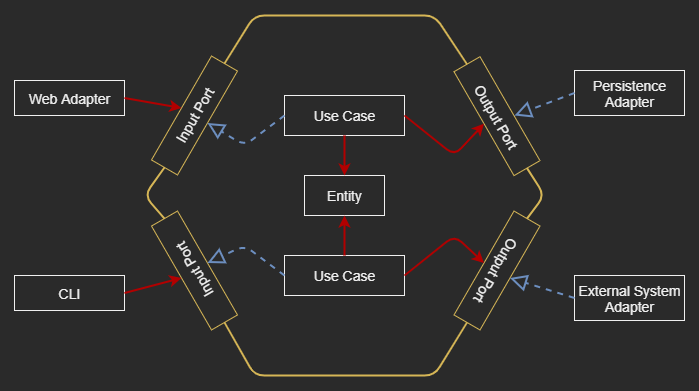

The diagram above was exported from draw.io. Its source (the exported page's mxGraphModel, read from the mxfile embedded in the PNG):
<mxGraphModel dx="1342" dy="823" grid="1" gridSize="10" guides="1" tooltips="1" connect="1" arrows="1" fold="1" page="1" pageScale="1" pageWidth="1100" pageHeight="850" math="0" shadow="0">
  <root>
    <mxCell id="0" />
    <mxCell id="1" parent="0" />
    <mxCell id="X7M7NVKLnOqEHzijPsJR-1" value="Entity" style="html=1;fillColor=none;fontSize=14;" vertex="1" parent="1">
      <mxGeometry x="510" y="400" width="80" height="40" as="geometry" />
    </mxCell>
    <mxCell id="X7M7NVKLnOqEHzijPsJR-3" value="Use Case" style="html=1;fillColor=none;fontSize=14;" vertex="1" parent="1">
      <mxGeometry x="490" y="320" width="120" height="40" as="geometry" />
    </mxCell>
    <mxCell id="X7M7NVKLnOqEHzijPsJR-4" value="Use Case" style="html=1;fillColor=none;fontSize=14;" vertex="1" parent="1">
      <mxGeometry x="490" y="480" width="120" height="40" as="geometry" />
    </mxCell>
    <mxCell id="X7M7NVKLnOqEHzijPsJR-5" value="" style="endArrow=classic;html=1;strokeWidth=2;fillColor=#e51400;strokeColor=#B20000;exitX=0.5;exitY=1;exitDx=0;exitDy=0;entryX=0.5;entryY=0;entryDx=0;entryDy=0;" edge="1" parent="1" source="X7M7NVKLnOqEHzijPsJR-3" target="X7M7NVKLnOqEHzijPsJR-1">
      <mxGeometry width="50" height="50" relative="1" as="geometry">
        <mxPoint x="520" y="450" as="sourcePoint" />
        <mxPoint x="570" y="400" as="targetPoint" />
      </mxGeometry>
    </mxCell>
    <mxCell id="X7M7NVKLnOqEHzijPsJR-6" value="" style="endArrow=classic;html=1;strokeWidth=2;fillColor=#e51400;strokeColor=#B20000;exitX=0.5;exitY=0;exitDx=0;exitDy=0;entryX=0.5;entryY=1;entryDx=0;entryDy=0;" edge="1" parent="1" source="X7M7NVKLnOqEHzijPsJR-4" target="X7M7NVKLnOqEHzijPsJR-1">
      <mxGeometry width="50" height="50" relative="1" as="geometry">
        <mxPoint x="583" y="370" as="sourcePoint" />
        <mxPoint x="583" y="410" as="targetPoint" />
      </mxGeometry>
    </mxCell>
    <mxCell id="X7M7NVKLnOqEHzijPsJR-7" value="Input Port" style="html=1;rotation=-60;fillColor=none;strokeColor=#D6B656;fontSize=14;" vertex="1" parent="1">
      <mxGeometry x="340" y="325" width="120" height="30" as="geometry" />
    </mxCell>
    <mxCell id="X7M7NVKLnOqEHzijPsJR-8" value="Input Port" style="html=1;rotation=-120;fillColor=none;strokeColor=#D6B656;fontSize=14;" vertex="1" parent="1">
      <mxGeometry x="340" y="480" width="120" height="30" as="geometry" />
    </mxCell>
    <mxCell id="X7M7NVKLnOqEHzijPsJR-9" value="Output Port" style="html=1;rotation=60;fillColor=none;strokeColor=#D6B656;fontSize=14;" vertex="1" parent="1">
      <mxGeometry x="642.5" y="325.67" width="120" height="30" as="geometry" />
    </mxCell>
    <mxCell id="X7M7NVKLnOqEHzijPsJR-11" value="Output Port" style="html=1;rotation=-240;fillColor=none;strokeColor=#D6B656;fontSize=14;" vertex="1" parent="1">
      <mxGeometry x="642.5" y="480" width="120" height="30" as="geometry" />
    </mxCell>
    <mxCell id="X7M7NVKLnOqEHzijPsJR-13" value="" style="endArrow=none;html=1;strokeWidth=2;exitX=1;exitY=0.5;exitDx=0;exitDy=0;entryX=0;entryY=0.5;entryDx=0;entryDy=0;fillColor=#fff2cc;strokeColor=#d6b656;" edge="1" parent="1" source="X7M7NVKLnOqEHzijPsJR-7" target="X7M7NVKLnOqEHzijPsJR-9">
      <mxGeometry width="50" height="50" relative="1" as="geometry">
        <mxPoint x="500" y="220" as="sourcePoint" />
        <mxPoint x="550" y="170" as="targetPoint" />
        <Array as="points">
          <mxPoint x="460" y="240" />
          <mxPoint x="640" y="240" />
        </Array>
      </mxGeometry>
    </mxCell>
    <mxCell id="X7M7NVKLnOqEHzijPsJR-14" value="" style="endArrow=none;html=1;strokeWidth=2;exitX=0;exitY=0.5;exitDx=0;exitDy=0;entryX=1;entryY=0.5;entryDx=0;entryDy=0;fillColor=#fff2cc;strokeColor=#d6b656;" edge="1" parent="1" source="X7M7NVKLnOqEHzijPsJR-8" target="X7M7NVKLnOqEHzijPsJR-11">
      <mxGeometry width="50" height="50" relative="1" as="geometry">
        <mxPoint x="450" y="600" as="sourcePoint" />
        <mxPoint x="666" y="620" as="targetPoint" />
        <Array as="points">
          <mxPoint x="460" y="600" />
          <mxPoint x="640" y="600" />
        </Array>
      </mxGeometry>
    </mxCell>
    <mxCell id="X7M7NVKLnOqEHzijPsJR-15" value="" style="endArrow=none;html=1;strokeWidth=2;entryX=0;entryY=0.5;entryDx=0;entryDy=0;exitX=1;exitY=0.5;exitDx=0;exitDy=0;fillColor=#fff2cc;strokeColor=#d6b656;" edge="1" parent="1" source="X7M7NVKLnOqEHzijPsJR-8" target="X7M7NVKLnOqEHzijPsJR-7">
      <mxGeometry width="50" height="50" relative="1" as="geometry">
        <mxPoint x="520" y="450" as="sourcePoint" />
        <mxPoint x="570" y="400" as="targetPoint" />
        <Array as="points">
          <mxPoint x="350" y="420" />
        </Array>
      </mxGeometry>
    </mxCell>
    <mxCell id="X7M7NVKLnOqEHzijPsJR-16" value="" style="endArrow=none;html=1;strokeWidth=2;entryX=1;entryY=0.5;entryDx=0;entryDy=0;exitX=0;exitY=0.5;exitDx=0;exitDy=0;fillColor=#fff2cc;strokeColor=#d6b656;" edge="1" parent="1" source="X7M7NVKLnOqEHzijPsJR-11" target="X7M7NVKLnOqEHzijPsJR-9">
      <mxGeometry width="50" height="50" relative="1" as="geometry">
        <mxPoint x="810" y="430" as="sourcePoint" />
        <mxPoint x="860" y="380" as="targetPoint" />
        <Array as="points">
          <mxPoint x="750" y="420" />
        </Array>
      </mxGeometry>
    </mxCell>
    <mxCell id="X7M7NVKLnOqEHzijPsJR-17" value="" style="endArrow=block;dashed=1;endFill=0;endSize=12;html=1;strokeWidth=2;entryX=0.5;entryY=1;entryDx=0;entryDy=0;exitX=0;exitY=0.5;exitDx=0;exitDy=0;fillColor=#dae8fc;strokeColor=#6c8ebf;" edge="1" parent="1" source="X7M7NVKLnOqEHzijPsJR-3" target="X7M7NVKLnOqEHzijPsJR-7">
      <mxGeometry width="160" relative="1" as="geometry">
        <mxPoint x="470" y="420" as="sourcePoint" />
        <mxPoint x="630" y="420" as="targetPoint" />
        <Array as="points">
          <mxPoint x="450" y="370" />
        </Array>
      </mxGeometry>
    </mxCell>
    <mxCell id="X7M7NVKLnOqEHzijPsJR-18" value="" style="endArrow=block;dashed=1;endFill=0;endSize=12;html=1;strokeWidth=2;entryX=0.5;entryY=1;entryDx=0;entryDy=0;exitX=0;exitY=0.5;exitDx=0;exitDy=0;fillColor=#dae8fc;strokeColor=#6c8ebf;" edge="1" parent="1" source="X7M7NVKLnOqEHzijPsJR-4" target="X7M7NVKLnOqEHzijPsJR-8">
      <mxGeometry width="160" relative="1" as="geometry">
        <mxPoint x="490" y="416.25" as="sourcePoint" />
        <mxPoint x="412.99038105676664" y="423.75" as="targetPoint" />
        <Array as="points">
          <mxPoint x="450" y="470" />
        </Array>
      </mxGeometry>
    </mxCell>
    <mxCell id="X7M7NVKLnOqEHzijPsJR-20" value="" style="endArrow=classic;html=1;strokeWidth=2;fillColor=#e51400;strokeColor=#B20000;entryX=0.5;entryY=1;entryDx=0;entryDy=0;exitX=1;exitY=0.5;exitDx=0;exitDy=0;" edge="1" parent="1" source="X7M7NVKLnOqEHzijPsJR-3" target="X7M7NVKLnOqEHzijPsJR-9">
      <mxGeometry width="50" height="50" relative="1" as="geometry">
        <mxPoint x="600" y="370" as="sourcePoint" />
        <mxPoint x="600" y="410" as="targetPoint" />
        <Array as="points">
          <mxPoint x="660" y="380" />
        </Array>
      </mxGeometry>
    </mxCell>
    <mxCell id="X7M7NVKLnOqEHzijPsJR-21" value="" style="endArrow=classic;html=1;strokeWidth=2;fillColor=#e51400;strokeColor=#B20000;exitX=1;exitY=0.5;exitDx=0;exitDy=0;entryX=0.5;entryY=1;entryDx=0;entryDy=0;" edge="1" parent="1" source="X7M7NVKLnOqEHzijPsJR-4" target="X7M7NVKLnOqEHzijPsJR-11">
      <mxGeometry width="50" height="50" relative="1" as="geometry">
        <mxPoint x="640" y="465" as="sourcePoint" />
        <mxPoint x="640" y="425" as="targetPoint" />
        <Array as="points">
          <mxPoint x="660" y="460" />
        </Array>
      </mxGeometry>
    </mxCell>
    <mxCell id="X7M7NVKLnOqEHzijPsJR-22" value="Web Adapter" style="html=1;fillColor=none;fontSize=14;" vertex="1" parent="1">
      <mxGeometry x="220" y="305" width="110" height="35" as="geometry" />
    </mxCell>
    <mxCell id="X7M7NVKLnOqEHzijPsJR-23" value="CLI" style="html=1;fillColor=none;fontSize=14;" vertex="1" parent="1">
      <mxGeometry x="220" y="500" width="110" height="35" as="geometry" />
    </mxCell>
    <mxCell id="X7M7NVKLnOqEHzijPsJR-24" value="" style="endArrow=classic;html=1;strokeWidth=2;fillColor=#e51400;strokeColor=#B20000;exitX=1;exitY=0.5;exitDx=0;exitDy=0;entryX=0.5;entryY=0;entryDx=0;entryDy=0;" edge="1" parent="1" source="X7M7NVKLnOqEHzijPsJR-22" target="X7M7NVKLnOqEHzijPsJR-7">
      <mxGeometry width="50" height="50" relative="1" as="geometry">
        <mxPoint x="350" y="250" as="sourcePoint" />
        <mxPoint x="350" y="290" as="targetPoint" />
      </mxGeometry>
    </mxCell>
    <mxCell id="X7M7NVKLnOqEHzijPsJR-25" value="" style="endArrow=classic;html=1;strokeWidth=2;fillColor=#e51400;strokeColor=#B20000;exitX=1;exitY=0.5;exitDx=0;exitDy=0;entryX=0.5;entryY=0;entryDx=0;entryDy=0;" edge="1" parent="1" source="X7M7NVKLnOqEHzijPsJR-23" target="X7M7NVKLnOqEHzijPsJR-8">
      <mxGeometry width="50" height="50" relative="1" as="geometry">
        <mxPoint x="260" y="400" as="sourcePoint" />
        <mxPoint x="317.00961894323336" y="410" as="targetPoint" />
      </mxGeometry>
    </mxCell>
    <mxCell id="X7M7NVKLnOqEHzijPsJR-26" value="Persistence&lt;br style=&quot;font-size: 14px;&quot;&gt;Adapter" style="html=1;fillColor=none;fontSize=14;" vertex="1" parent="1">
      <mxGeometry x="780" y="295" width="110" height="45" as="geometry" />
    </mxCell>
    <mxCell id="X7M7NVKLnOqEHzijPsJR-27" value="" style="endArrow=block;dashed=1;endFill=0;endSize=12;html=1;strokeWidth=2;exitX=0;exitY=0.5;exitDx=0;exitDy=0;fillColor=#dae8fc;strokeColor=#6c8ebf;" edge="1" parent="1" source="X7M7NVKLnOqEHzijPsJR-26">
      <mxGeometry width="160" relative="1" as="geometry">
        <mxPoint x="797.01" y="190" as="sourcePoint" />
        <mxPoint x="720" y="340" as="targetPoint" />
        <Array as="points" />
      </mxGeometry>
    </mxCell>
    <mxCell id="X7M7NVKLnOqEHzijPsJR-28" value="External System&lt;br style=&quot;font-size: 14px;&quot;&gt;Adapter" style="html=1;fillColor=none;fontSize=14;" vertex="1" parent="1">
      <mxGeometry x="780" y="500" width="110" height="45" as="geometry" />
    </mxCell>
    <mxCell id="X7M7NVKLnOqEHzijPsJR-29" value="" style="endArrow=block;dashed=1;endFill=0;endSize=12;html=1;strokeWidth=2;exitX=0;exitY=0.5;exitDx=0;exitDy=0;fillColor=#dae8fc;strokeColor=#6c8ebf;entryX=0.5;entryY=0;entryDx=0;entryDy=0;" edge="1" parent="1" source="X7M7NVKLnOqEHzijPsJR-28" target="X7M7NVKLnOqEHzijPsJR-11">
      <mxGeometry width="160" relative="1" as="geometry">
        <mxPoint x="780" y="600" as="sourcePoint" />
        <mxPoint x="720" y="622.5" as="targetPoint" />
        <Array as="points" />
      </mxGeometry>
    </mxCell>
  </root>
</mxGraphModel>